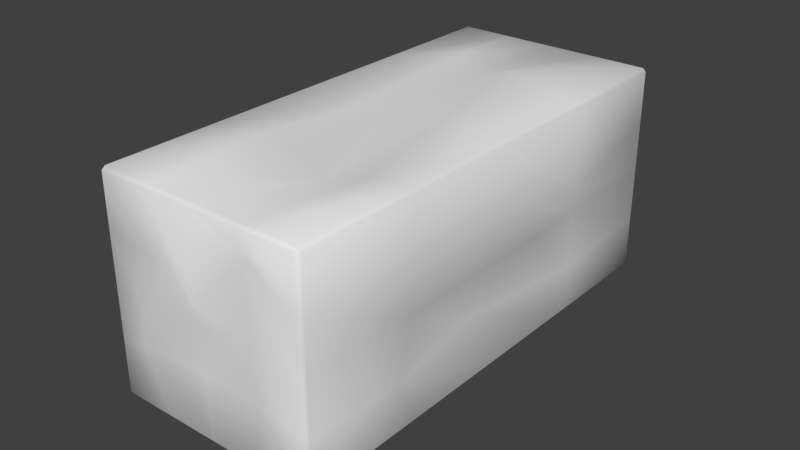 # Source: Brick_1x2_Normal.blend  (saved by Blender 2.79.0; exported with 4.5.12 LTS)
import bpy
from mathutils import Matrix  # noqa: F401  (used for matrix-valued properties, if any)

bpy.ops.wm.read_factory_settings(use_empty=True)
scene = bpy.context.scene
scene.name = 'Scene'

# ---- collections
col_collection_1 = bpy.data.collections.new('Collection 1'); scene.collection.children.link(col_collection_1)

# ---- world
world_world = bpy.data.worlds.new('World'); scene.world = world_world
world_world.color = (0.05088, 0.05088, 0.05088)
world_world.use_sun_shadow = False
world_world.sun_shadow_jitter_overblur = 0.0
world_world.cycles.sampling_method = 'MANUAL'

# ---- meshes
me_cube_001 = bpy.data.meshes.new('Cube.001')
me_cube_001.from_pydata([(-0.2878, -0.65, -0.297), (-0.2878, -0.66, -0.288), (-0.2968, -0.65, -0.288), (-0.2878, -0.66, 0.288), (-0.2878, -0.65, 0.297), (-0.2968, -0.65, 0.288), (-0.2878, 0.65, -0.297), (-0.2968, 0.65, -0.288), (-0.2878, 0.66, -0.288), (-0.2878, 0.65, 0.297), (-0.2878, 0.66, 0.288), (-0.2968, 0.65, 0.288), (0.2882, -0.65, -0.297), (0.2972, -0.65, -0.288), (0.2882, -0.66, -0.288), (0.2882, -0.65, 0.297), (0.2882, -0.66, 0.288), (0.2972, -0.65, 0.288), (0.2882, 0.65, -0.297), (0.2882, 0.66, -0.288), (0.2972, 0.65, -0.288), (0.2882, 0.65, 0.297), (0.2972, 0.65, 0.288), (0.2882, 0.66, 0.288), (-0.2878, 0.325, -0.297), (-0.2878, 0.0, -0.297), (-0.2878, -0.325, -0.297), (-0.2968, -0.325, -0.288), (-0.2968, 0.0, -0.288), (-0.2968, 0.325, -0.288), (-0.2878, -0.66, -0.144), (-0.2878, -0.66, 1.29e-05), (-0.2878, -0.66, 0.144), (-0.2968, -0.65, 0.144), (-0.2968, -0.65, 1.29e-05), (-0.2968, -0.65, -0.144), (-0.2878, -0.325, 0.297), (-0.2878, 0.0, 0.297), (-0.2878, 0.325, 0.297), (-0.2968, 0.325, 0.288), (-0.2968, 0.0, 0.288), (-0.2968, -0.325, 0.288), (-0.2878, 0.66, 0.144), (-0.2878, 0.66, 1.29e-05), (-0.2878, 0.66, -0.144), (-0.2968, 0.65, -0.144), (-0.2968, 0.65, 1.29e-05), (-0.2968, 0.65, 0.144), (0.1442, 0.65, -0.297), (0.0001654, 0.65, -0.297), (-0.1438, 0.65, -0.297), (-0.1438, 0.66, -0.288), (0.0001654, 0.66, -0.288), (0.1442, 0.66, -0.288), (-0.1438, 0.65, 0.297), (0.0001654, 0.65, 0.297), (0.1442, 0.65, 0.297), (0.1442, 0.66, 0.288), (0.0001654, 0.66, 0.288), (-0.1438, 0.66, 0.288), (0.2972, 0.65, 0.144), (0.2972, 0.65, 1.29e-05), (0.2972, 0.65, -0.144), (0.2882, 0.66, -0.144), (0.2882, 0.66, 1.29e-05), (0.2882, 0.66, 0.144), (0.2882, -0.325, -0.297), (0.2882, 0.0, -0.297), (0.2882, 0.325, -0.297), (0.2972, 0.325, -0.288), (0.2972, 0.0, -0.288), (0.2972, -0.325, -0.288), (0.2882, 0.325, 0.297), (0.2882, 0.0, 0.297), (0.2882, -0.325, 0.297), (0.2972, -0.325, 0.288), (0.2972, 0.0, 0.288), (0.2972, 0.325, 0.288), (0.2882, -0.66, 0.144), (0.2882, -0.66, 1.29e-05), (0.2882, -0.66, -0.144), (0.2972, -0.65, -0.144), (0.2972, -0.65, 1.29e-05), (0.2972, -0.65, 0.144), (-0.1438, -0.65, -0.297), (0.0001654, -0.65, -0.297), (0.1442, -0.65, -0.297), (0.1442, -0.66, -0.288), (0.0001654, -0.66, -0.288), (-0.1438, -0.66, -0.288), (0.1442, -0.65, 0.297), (0.0001654, -0.65, 0.297), (-0.1438, -0.65, 0.297), (-0.1438, -0.66, 0.288), (0.0001654, -0.66, 0.288), (0.1442, -0.66, 0.288), (-0.1329, 0.3334, -0.2893), (-0.1266, -0.08383, -0.2849), (-0.1016, -0.3726, -0.3133), (-0.04027, 0.3839, -0.3042), (-0.04539, 0.03962, -0.3286), (-0.0448, -0.3508, -0.2487), (0.11, 0.3358, -0.3507), (0.1365, 0.006943, -0.2961), (0.1578, -0.3416, -0.25), (-0.1447, 0.6746, -0.1506), (0.02041, 0.5712, -0.1546), (0.15, 0.6574, -0.1536), (-0.1451, 0.6612, -0.001579), (0.01011, 0.6492, 0.0008299), (0.1309, 0.695, -0.01829), (-0.1382, 0.6127, 0.08959), (0.00405, 0.6019, 0.1083), (0.1762, 0.6433, 0.155), (-0.3354, -0.3068, -0.127), (-0.3332, -0.04449, -0.1356), (-0.2709, 0.3591, -0.133), (-0.3542, -0.3028, -0.06149), (-0.3046, 0.01073, 0.02646), (-0.2761, 0.3183, -0.02857), (-0.2385, -0.3976, 0.1575), (-0.3013, -0.007009, 0.1551), (-0.2945, 0.3244, 0.1492), (0.09368, 0.2981, 0.3402), (0.1357, -0.005138, 0.3205), (0.1779, -0.3446, 0.2872), (-0.0002009, 0.3226, 0.2984), (-0.03281, -0.04553, 0.2891), (0.03235, -0.3126, 0.2391), (-0.09778, 0.3738, 0.3254), (-0.1493, -0.01474, 0.2738), (-0.1339, -0.2945, 0.3121), (0.3022, 0.3151, -0.1534), (0.2517, -0.008891, -0.1621), (0.2931, -0.3602, -0.1663), (0.297, 0.325, 3.415e-05), (0.3472, 0.05755, 0.04436), (0.2979, -0.3262, 1.288e-05), (0.3248, 0.2868, 0.08128), (0.354, 0.0456, 0.1552), (0.3515, -0.3642, 0.1809), (0.1728, -0.6678, -0.1085), (-0.04407, -0.632, -0.1466), (-0.1764, -0.6817, -0.09948), (0.1447, -0.659, 0.02001), (0.05724, -0.6655, 0.02525), (-0.1129, -0.7112, 0.01809), (0.1339, -0.6398, 0.2017), (0.03459, -0.7043, 0.09496), (-0.09065, -0.667, 0.1353)], [], [(149, 93, 3, 32), (140, 75, 17, 83), (131, 36, 4, 92), (122, 39, 11, 47), (113, 57, 23, 65), (0, 1, 2), (3, 4, 5), (6, 7, 8), (9, 10, 11), (12, 13, 14), (15, 16, 17), (18, 19, 20), (21, 22, 23), (26, 0, 2, 27), (32, 3, 5, 33), (38, 9, 11, 39), (44, 8, 7, 45), (50, 6, 8, 51), (56, 21, 23, 57), (62, 20, 19, 63), (68, 18, 20, 69), (74, 15, 17, 75), (80, 14, 13, 81), (86, 12, 14, 87), (92, 4, 3, 93), (104, 66, 12, 86), (26, 98, 84, 0), (98, 101, 85, 84), (101, 104, 86, 85), (6, 50, 96, 24), (24, 96, 97, 25), (25, 97, 98, 26), (50, 49, 99, 96), (96, 99, 100, 97), (97, 100, 101, 98), (49, 48, 102, 99), (99, 102, 103, 100), (100, 103, 104, 101), (48, 18, 68, 102), (102, 68, 67, 103), (103, 67, 66, 104), (15, 90, 95, 16), (90, 91, 94, 95), (91, 92, 93, 94), (0, 84, 89, 1), (84, 85, 88, 89), (85, 86, 87, 88), (16, 78, 83, 17), (78, 79, 82, 83), (79, 80, 81, 82), (21, 72, 77, 22), (72, 73, 76, 77), (73, 74, 75, 76), (12, 66, 71, 13), (66, 67, 70, 71), (67, 68, 69, 70), (22, 60, 65, 23), (60, 61, 64, 65), (61, 62, 63, 64), (9, 54, 59, 10), (54, 55, 58, 59), (55, 56, 57, 58), (18, 48, 53, 19), (48, 49, 52, 53), (49, 50, 51, 52), (10, 42, 47, 11), (42, 43, 46, 47), (43, 44, 45, 46), (4, 36, 41, 5), (36, 37, 40, 41), (37, 38, 39, 40), (1, 30, 35, 2), (30, 31, 34, 35), (31, 32, 33, 34), (6, 24, 29, 7), (24, 25, 28, 29), (25, 26, 27, 28), (53, 107, 63, 19), (107, 110, 64, 63), (110, 113, 65, 64), (8, 44, 105, 51), (51, 105, 106, 52), (52, 106, 107, 53), (44, 43, 108, 105), (105, 108, 109, 106), (106, 109, 110, 107), (43, 42, 111, 108), (108, 111, 112, 109), (109, 112, 113, 110), (42, 10, 59, 111), (111, 59, 58, 112), (112, 58, 57, 113), (29, 116, 45, 7), (116, 119, 46, 45), (119, 122, 47, 46), (2, 35, 114, 27), (27, 114, 115, 28), (28, 115, 116, 29), (35, 34, 117, 114), (114, 117, 118, 115), (115, 118, 119, 116), (34, 33, 120, 117), (117, 120, 121, 118), (118, 121, 122, 119), (33, 5, 41, 120), (120, 41, 40, 121), (121, 40, 39, 122), (74, 125, 90, 15), (125, 128, 91, 90), (128, 131, 92, 91), (21, 56, 123, 72), (72, 123, 124, 73), (73, 124, 125, 74), (56, 55, 126, 123), (123, 126, 127, 124), (124, 127, 128, 125), (55, 54, 129, 126), (126, 129, 130, 127), (127, 130, 131, 128), (54, 9, 38, 129), (129, 38, 37, 130), (130, 37, 36, 131), (71, 134, 81, 13), (134, 137, 82, 81), (137, 140, 83, 82), (20, 62, 132, 69), (69, 132, 133, 70), (70, 133, 134, 71), (62, 61, 135, 132), (132, 135, 136, 133), (133, 136, 137, 134), (61, 60, 138, 135), (135, 138, 139, 136), (136, 139, 140, 137), (60, 22, 77, 138), (138, 77, 76, 139), (139, 76, 75, 140), (89, 143, 30, 1), (143, 146, 31, 30), (146, 149, 32, 31), (14, 80, 141, 87), (87, 141, 142, 88), (88, 142, 143, 89), (80, 79, 144, 141), (141, 144, 145, 142), (142, 145, 146, 143), (79, 78, 147, 144), (144, 147, 148, 145), (145, 148, 149, 146), (78, 16, 95, 147), (147, 95, 94, 148), (148, 94, 93, 149)])
me_cube_001.polygons.foreach_set('use_smooth', [True] * 152)
_uv = me_cube_001.uv_layers.new(name='UVMap')
_uv.uv.foreach_set('vector', [0.5836, 0.9153, 0.5611, 0.9954, 0.5, 0.9954, 0.5, 0.9198, 0.2023, 0.5378, 0.248, 0.5172, 0.248, 0.6878, 0.187, 0.6878, 0.5691, 0.1919, 0.5038, 0.1759, 0.5038, 0.005242, 0.5649, 0.005243, 0.3107, 0.1762, 0.2519, 0.1759, 0.2519, 0.005252, 0.313, 0.005252, 0.4486, 0.7626, 0.4351, 0.693, 0.4962, 0.693, 0.4962, 0.7686, 0.7519, 0.6761, 0.7519, 0.6819, 0.7481, 0.6767, 0.5038, 0.0, 0.5038, 0.005242, 0.5, 0.00525, 0.5, 0.005252, 0.4961, 0.005253, 0.4962, 1.439e-06, 0.5038, 0.6878, 0.5038, 0.693, 0.5, 0.6878, 0.9962, 0.6761, 1.0, 0.6767, 0.9962, 0.6819, 0.2519, 0.6878, 0.2481, 0.693, 0.248, 0.6878, 0.0, 0.00525, 0.003816, 0.0, 0.003775, 0.005267, 0.2519, 0.005262, 0.248, 0.00528, 0.2481, 1.211e-05, 0.5, 0.5171, 0.5, 0.6878, 0.4961, 0.6878, 0.4961, 0.5171, 0.313, 0.693, 0.2519, 0.693, 0.2519, 0.6878, 0.313, 0.6878, 0.5038, 0.5171, 0.5038, 0.6878, 0.5, 0.6878, 0.5, 0.5171, 0.4351, 1.095e-06, 0.4962, 1.439e-06, 0.4961, 0.005253, 0.4351, 0.005253, 0.313, 1.0, 0.2519, 1.0, 0.2519, 0.9954, 0.313, 0.9954, 0.687, 0.6878, 0.7481, 0.6878, 0.7481, 0.693, 0.687, 0.693, 0.06484, 0.00527, 0.003775, 0.005267, 0.003816, 0.0, 0.06488, 3.035e-06, 0.9962, 0.169, 0.9962, 0.0, 1.0, 0.0006473, 1.0, 0.1697, 0.2519, 0.5171, 0.2519, 0.6878, 0.248, 0.6878, 0.248, 0.5172, 0.06488, 0.693, 0.003817, 0.693, 0.003775, 0.6878, 0.06484, 0.6878, 0.9351, 0.6761, 0.9962, 0.6761, 0.9962, 0.6819, 0.9351, 0.6819, 0.5649, 0.005243, 0.5038, 0.005242, 0.5038, 0.0, 0.5649, 2.191e-07, 0.9409, 0.5191, 0.9962, 0.5071, 0.9962, 0.6761, 0.9351, 0.6761, 0.7519, 0.5071, 0.8309, 0.5306, 0.813, 0.6761, 0.7519, 0.6761, 0.8309, 0.5306, 0.855, 0.5239, 0.874, 0.6761, 0.813, 0.6761, 0.855, 0.5239, 0.9409, 0.5191, 0.9351, 0.6761, 0.874, 0.6761, 0.7519, 1.768e-05, 0.813, 1.327e-05, 0.8176, 0.1652, 0.7519, 0.169, 0.7519, 0.169, 0.8176, 0.1652, 0.8203, 0.3825, 0.7519, 0.3381, 0.7519, 0.3381, 0.8203, 0.3825, 0.8309, 0.5306, 0.7519, 0.5071, 0.813, 1.327e-05, 0.874, 8.825e-06, 0.8569, 0.1379, 0.8176, 0.1652, 0.8176, 0.1652, 0.8569, 0.1379, 0.8547, 0.3152, 0.8203, 0.3825, 0.8203, 0.3825, 0.8547, 0.3152, 0.855, 0.5239, 0.8309, 0.5306, 0.874, 8.825e-06, 0.9351, 4.444e-06, 0.9206, 0.1595, 0.8569, 0.1379, 0.8569, 0.1379, 0.9206, 0.1595, 0.9319, 0.3345, 0.8547, 0.3152, 0.8547, 0.3152, 0.9319, 0.3345, 0.9409, 0.5191, 0.855, 0.5239, 0.9351, 4.444e-06, 0.9962, 0.0, 0.9962, 0.169, 0.9206, 0.1595, 0.9206, 0.1595, 0.9962, 0.169, 0.9962, 0.338, 0.9319, 0.3345, 0.9319, 0.3345, 0.9962, 0.338, 0.9962, 0.5071, 0.9409, 0.5191, 0.7481, 0.005243, 0.687, 0.005243, 0.687, 7.197e-07, 0.7481, 1.001e-06, 0.687, 0.005243, 0.626, 0.005243, 0.626, 4.694e-07, 0.687, 7.197e-07, 0.626, 0.005243, 0.5649, 0.005243, 0.5649, 2.191e-07, 0.626, 4.694e-07, 0.7519, 0.6761, 0.813, 0.6761, 0.813, 0.6819, 0.7519, 0.6819, 0.813, 0.6761, 0.874, 0.6761, 0.874, 0.6819, 0.813, 0.6819, 0.874, 0.6761, 0.9351, 0.6761, 0.9351, 0.6819, 0.874, 0.6819, 0.2481, 0.693, 0.187, 0.693, 0.187, 0.6878, 0.248, 0.6878, 0.187, 0.693, 0.1259, 0.693, 0.1259, 0.6878, 0.187, 0.6878, 0.1259, 0.693, 0.06488, 0.693, 0.06484, 0.6878, 0.1259, 0.6878, 0.2519, 0.005262, 0.2519, 0.1759, 0.248, 0.1759, 0.248, 0.00528, 0.2519, 0.1759, 0.2519, 0.3465, 0.248, 0.3465, 0.248, 0.1759, 0.2519, 0.3465, 0.2519, 0.5171, 0.248, 0.5172, 0.248, 0.3465, 0.9962, 0.6761, 0.9962, 0.5071, 1.0, 0.5077, 1.0, 0.6767, 0.9962, 0.5071, 0.9962, 0.338, 1.0, 0.3387, 1.0, 0.5077, 0.9962, 0.338, 0.9962, 0.169, 1.0, 0.1697, 1.0, 0.3387, 0.248, 0.00528, 0.187, 0.005277, 0.187, 9.106e-06, 0.2481, 1.211e-05, 0.187, 0.005277, 0.1259, 0.005274, 0.1259, 6.071e-06, 0.187, 9.106e-06, 0.1259, 0.005274, 0.06484, 0.00527, 0.06488, 3.035e-06, 0.1259, 6.071e-06, 0.5038, 0.6878, 0.5649, 0.6878, 0.5649, 0.693, 0.5038, 0.693, 0.5649, 0.6878, 0.626, 0.6878, 0.626, 0.693, 0.5649, 0.693, 0.626, 0.6878, 0.687, 0.6878, 0.687, 0.693, 0.626, 0.693, 0.4962, 1.0, 0.4351, 1.0, 0.4351, 0.9954, 0.4962, 0.9954, 0.4351, 1.0, 0.374, 1.0, 0.374, 0.9954, 0.4351, 0.9954, 0.374, 1.0, 0.313, 1.0, 0.313, 0.9954, 0.374, 0.9954, 0.2519, 0.0, 0.313, 3.442e-07, 0.313, 0.005252, 0.2519, 0.005252, 0.313, 3.442e-07, 0.3741, 7.197e-07, 0.374, 0.005253, 0.313, 0.005252, 0.3741, 7.197e-07, 0.4351, 1.095e-06, 0.4351, 0.005253, 0.374, 0.005253, 0.5038, 0.005242, 0.5038, 0.1759, 0.5, 0.1759, 0.5, 0.00525, 0.5038, 0.1759, 0.5038, 0.3465, 0.5, 0.3465, 0.5, 0.1759, 0.5038, 0.3465, 0.5038, 0.5171, 0.5, 0.5171, 0.5, 0.3465, 0.4962, 0.693, 0.4351, 0.693, 0.4351, 0.6878, 0.4961, 0.6878, 0.4351, 0.693, 0.3741, 0.693, 0.374, 0.6878, 0.4351, 0.6878, 0.3741, 0.693, 0.313, 0.693, 0.313, 0.6878, 0.374, 0.6878, 0.5, 0.005252, 0.5, 0.1759, 0.4961, 0.1759, 0.4961, 0.005253, 0.5, 0.1759, 0.5, 0.3465, 0.4961, 0.3465, 0.4961, 0.1759, 0.5, 0.3465, 0.5, 0.5171, 0.4961, 0.5171, 0.4961, 0.3465, 0.4351, 0.9954, 0.4376, 0.9248, 0.4962, 0.9198, 0.4962, 0.9954, 0.4376, 0.9248, 0.4295, 0.8542, 0.4962, 0.8442, 0.4962, 0.9198, 0.4295, 0.8542, 0.4486, 0.7626, 0.4962, 0.7686, 0.4962, 0.8442, 0.2519, 0.9954, 0.2519, 0.9198, 0.3126, 0.9234, 0.313, 0.9954, 0.313, 0.9954, 0.3126, 0.9234, 0.3825, 0.9244, 0.374, 0.9954, 0.374, 0.9954, 0.3825, 0.9244, 0.4376, 0.9248, 0.4351, 0.9954, 0.2519, 0.9198, 0.2519, 0.8442, 0.3125, 0.8451, 0.3126, 0.9234, 0.3126, 0.9234, 0.3125, 0.8451, 0.3782, 0.8437, 0.3825, 0.9244, 0.3825, 0.9244, 0.3782, 0.8437, 0.4295, 0.8542, 0.4376, 0.9248, 0.2519, 0.8442, 0.2519, 0.7686, 0.3153, 0.7967, 0.3125, 0.8451, 0.3125, 0.8451, 0.3153, 0.7967, 0.3756, 0.7867, 0.3782, 0.8437, 0.3782, 0.8437, 0.3756, 0.7867, 0.4486, 0.7626, 0.4295, 0.8542, 0.2519, 0.7686, 0.2519, 0.693, 0.313, 0.693, 0.3153, 0.7967, 0.3153, 0.7967, 0.313, 0.693, 0.374, 0.693, 0.3756, 0.7867, 0.3756, 0.7867, 0.374, 0.693, 0.4351, 0.693, 0.4486, 0.7626, 0.4961, 0.1759, 0.4305, 0.158, 0.4351, 0.005253, 0.4961, 0.005253, 0.4305, 0.158, 0.3862, 0.1794, 0.374, 0.005253, 0.4351, 0.005253, 0.3862, 0.1794, 0.3107, 0.1762, 0.313, 0.005252, 0.374, 0.005253, 0.4961, 0.6878, 0.4351, 0.6878, 0.4277, 0.5076, 0.4961, 0.5171, 0.4961, 0.5171, 0.4277, 0.5076, 0.4313, 0.3699, 0.4961, 0.3465, 0.4961, 0.3465, 0.4313, 0.3699, 0.4305, 0.158, 0.4961, 0.1759, 0.4351, 0.6878, 0.374, 0.6878, 0.3998, 0.5055, 0.4277, 0.5076, 0.4277, 0.5076, 0.3998, 0.5055, 0.3628, 0.3409, 0.4313, 0.3699, 0.4313, 0.3699, 0.3628, 0.3409, 0.3862, 0.1794, 0.4305, 0.158, 0.374, 0.6878, 0.313, 0.6878, 0.3076, 0.5553, 0.3998, 0.5055, 0.3998, 0.5055, 0.3076, 0.5553, 0.3082, 0.3502, 0.3628, 0.3409, 0.3628, 0.3409, 0.3082, 0.3502, 0.3107, 0.1762, 0.3862, 0.1794, 0.313, 0.6878, 0.2519, 0.6878, 0.2519, 0.5171, 0.3076, 0.5553, 0.3076, 0.5553, 0.2519, 0.5171, 0.2519, 0.3465, 0.3082, 0.3502, 0.3082, 0.3502, 0.2519, 0.3465, 0.2519, 0.1759, 0.3107, 0.1762, 0.7481, 0.1759, 0.7013, 0.1656, 0.687, 0.005243, 0.7481, 0.005243, 0.7013, 0.1656, 0.6396, 0.1825, 0.626, 0.005243, 0.687, 0.005243, 0.6396, 0.1825, 0.5691, 0.1919, 0.5649, 0.005243, 0.626, 0.005243, 0.7481, 0.6878, 0.687, 0.6878, 0.6657, 0.5029, 0.7481, 0.5171, 0.7481, 0.5171, 0.6657, 0.5029, 0.6835, 0.3438, 0.7481, 0.3465, 0.7481, 0.3465, 0.6835, 0.3438, 0.7013, 0.1656, 0.7481, 0.1759, 0.687, 0.6878, 0.626, 0.6878, 0.6258, 0.5159, 0.6657, 0.5029, 0.6657, 0.5029, 0.6258, 0.5159, 0.612, 0.3226, 0.6835, 0.3438, 0.6835, 0.3438, 0.612, 0.3226, 0.6396, 0.1825, 0.7013, 0.1656, 0.626, 0.6878, 0.5649, 0.6878, 0.5845, 0.5427, 0.6258, 0.5159, 0.6258, 0.5159, 0.5845, 0.5427, 0.5626, 0.3388, 0.612, 0.3226, 0.612, 0.3226, 0.5626, 0.3388, 0.5691, 0.1919, 0.6396, 0.1825, 0.5649, 0.6878, 0.5038, 0.6878, 0.5038, 0.5171, 0.5845, 0.5427, 0.5845, 0.5427, 0.5038, 0.5171, 0.5038, 0.3465, 0.5626, 0.3388, 0.5626, 0.3388, 0.5038, 0.3465, 0.5038, 0.1759, 0.5691, 0.1919, 0.003775, 0.5171, 0.05539, 0.5356, 0.06484, 0.6878, 0.003775, 0.6878, 0.05539, 0.5356, 0.1259, 0.5178, 0.1259, 0.6878, 0.06484, 0.6878, 0.1259, 0.5178, 0.2023, 0.5378, 0.187, 0.6878, 0.1259, 0.6878, 0.003775, 0.005267, 0.06484, 0.00527, 0.06082, 0.1811, 0.003775, 0.1759, 0.003775, 0.1759, 0.06082, 0.1811, 0.05736, 0.3511, 0.003775, 0.3465, 0.003775, 0.3465, 0.05736, 0.3511, 0.05539, 0.5356, 0.003775, 0.5171, 0.06484, 0.00527, 0.1259, 0.005274, 0.1259, 0.1759, 0.06082, 0.1811, 0.06082, 0.1811, 0.1259, 0.1759, 0.1445, 0.3164, 0.05736, 0.3511, 0.05736, 0.3511, 0.1445, 0.3164, 0.1259, 0.5178, 0.05539, 0.5356, 0.1259, 0.005274, 0.187, 0.005277, 0.1602, 0.196, 0.1259, 0.1759, 0.1259, 0.1759, 0.1602, 0.196, 0.1914, 0.3227, 0.1445, 0.3164, 0.1445, 0.3164, 0.1914, 0.3227, 0.2023, 0.5378, 0.1259, 0.5178, 0.187, 0.005277, 0.248, 0.00528, 0.248, 0.1759, 0.1602, 0.196, 0.1602, 0.196, 0.248, 0.1759, 0.248, 0.3465, 0.1914, 0.3227, 0.1914, 0.3227, 0.248, 0.3465, 0.248, 0.5172, 0.2023, 0.5378, 0.5611, 0.693, 0.5471, 0.792, 0.5, 0.7686, 0.5, 0.693, 0.5471, 0.792, 0.574, 0.8537, 0.5, 0.8442, 0.5, 0.7686, 0.574, 0.8537, 0.5836, 0.9153, 0.5, 0.9198, 0.5, 0.8442, 0.7443, 0.693, 0.7443, 0.7686, 0.6953, 0.7872, 0.6832, 0.693, 0.6832, 0.693, 0.6953, 0.7872, 0.6035, 0.7672, 0.6221, 0.693, 0.6221, 0.693, 0.6035, 0.7672, 0.5471, 0.792, 0.5611, 0.693, 0.7443, 0.7686, 0.7443, 0.8442, 0.6834, 0.8547, 0.6953, 0.7872, 0.6953, 0.7872, 0.6834, 0.8547, 0.6463, 0.8575, 0.6035, 0.7672, 0.6035, 0.7672, 0.6463, 0.8575, 0.574, 0.8537, 0.5471, 0.792, 0.7443, 0.8442, 0.7443, 0.9198, 0.6789, 0.9501, 0.6834, 0.8547, 0.6834, 0.8547, 0.6789, 0.9501, 0.6365, 0.8941, 0.6463, 0.8575, 0.6463, 0.8575, 0.6365, 0.8941, 0.5836, 0.9153, 0.574, 0.8537, 0.7443, 0.9198, 0.7443, 0.9954, 0.6832, 0.9954, 0.6789, 0.9501, 0.6789, 0.9501, 0.6832, 0.9954, 0.6221, 0.9954, 0.6365, 0.8941, 0.6365, 0.8941, 0.6221, 0.9954, 0.5611, 0.9954, 0.5836, 0.9153])
me_cube_001.use_remesh_preserve_volume = False
me_cube_001.use_remesh_preserve_attributes = False
me_cube_001.use_mirror_vertex_groups = False
me_cube_001.update()

# ---- objects
ob_cube = bpy.data.objects.new('Cube', me_cube_001)

# ---- transforms, parenting, visibility, modifiers, constraints
ob_cube.location = (0.0, 0.0, 0.0)
ob_cube.lineart.crease_threshold = 0.0

# ---- collection membership
col_collection_1.objects.link(ob_cube)

# ---- scene / render settings (as saved in the file)
scene.frame_start = 1; scene.frame_end = 250; scene.frame_set(1)
scene.render.engine = 'BLENDER_EEVEE_NEXT'
scene.render.resolution_percentage = 50
scene.render.dither_intensity = 0.0
scene.cycles.use_denoising = False
scene.cycles.samples = 128
scene.cycles.sampling_pattern = 'TABULATED_SOBOL'
scene.cycles.use_adaptive_sampling = False
scene.cycles.use_light_tree = False
scene.cycles.blur_glossy = 0.0
scene.cycles.sample_clamp_indirect = 0.0
scene.view_settings.view_transform = 'Standard'
bpy.context.view_layer.update()

# ---- added for rendering (the .blend has no active camera and no usable light): camera, sun
cam_auto = bpy.data.cameras.new('AutoCamera')
cam_auto.lens = 50.0
cam_auto.sensor_width = 36.0
cam_auto.clip_end = 1000.0
ob_auto_camera = bpy.data.objects.new('AutoCamera', cam_auto)
scene.collection.objects.link(ob_auto_camera)
ob_auto_camera.location = (1.59068, -1.91705, 1.26736)
ob_auto_camera.rotation_euler = (1.09748, -7.21219e-08, 0.694738)
scene.camera = ob_auto_camera
light_auto_sun = bpy.data.lights.new('AutoSun', 'SUN')
light_auto_sun.energy = 3.0
light_auto_sun.angle = 0.0523599
ob_auto_sun = bpy.data.objects.new('AutoSun', light_auto_sun)
scene.collection.objects.link(ob_auto_sun)
ob_auto_sun.rotation_euler = (0.872665, 0.174533, 0.523599)
bpy.context.view_layer.update()
